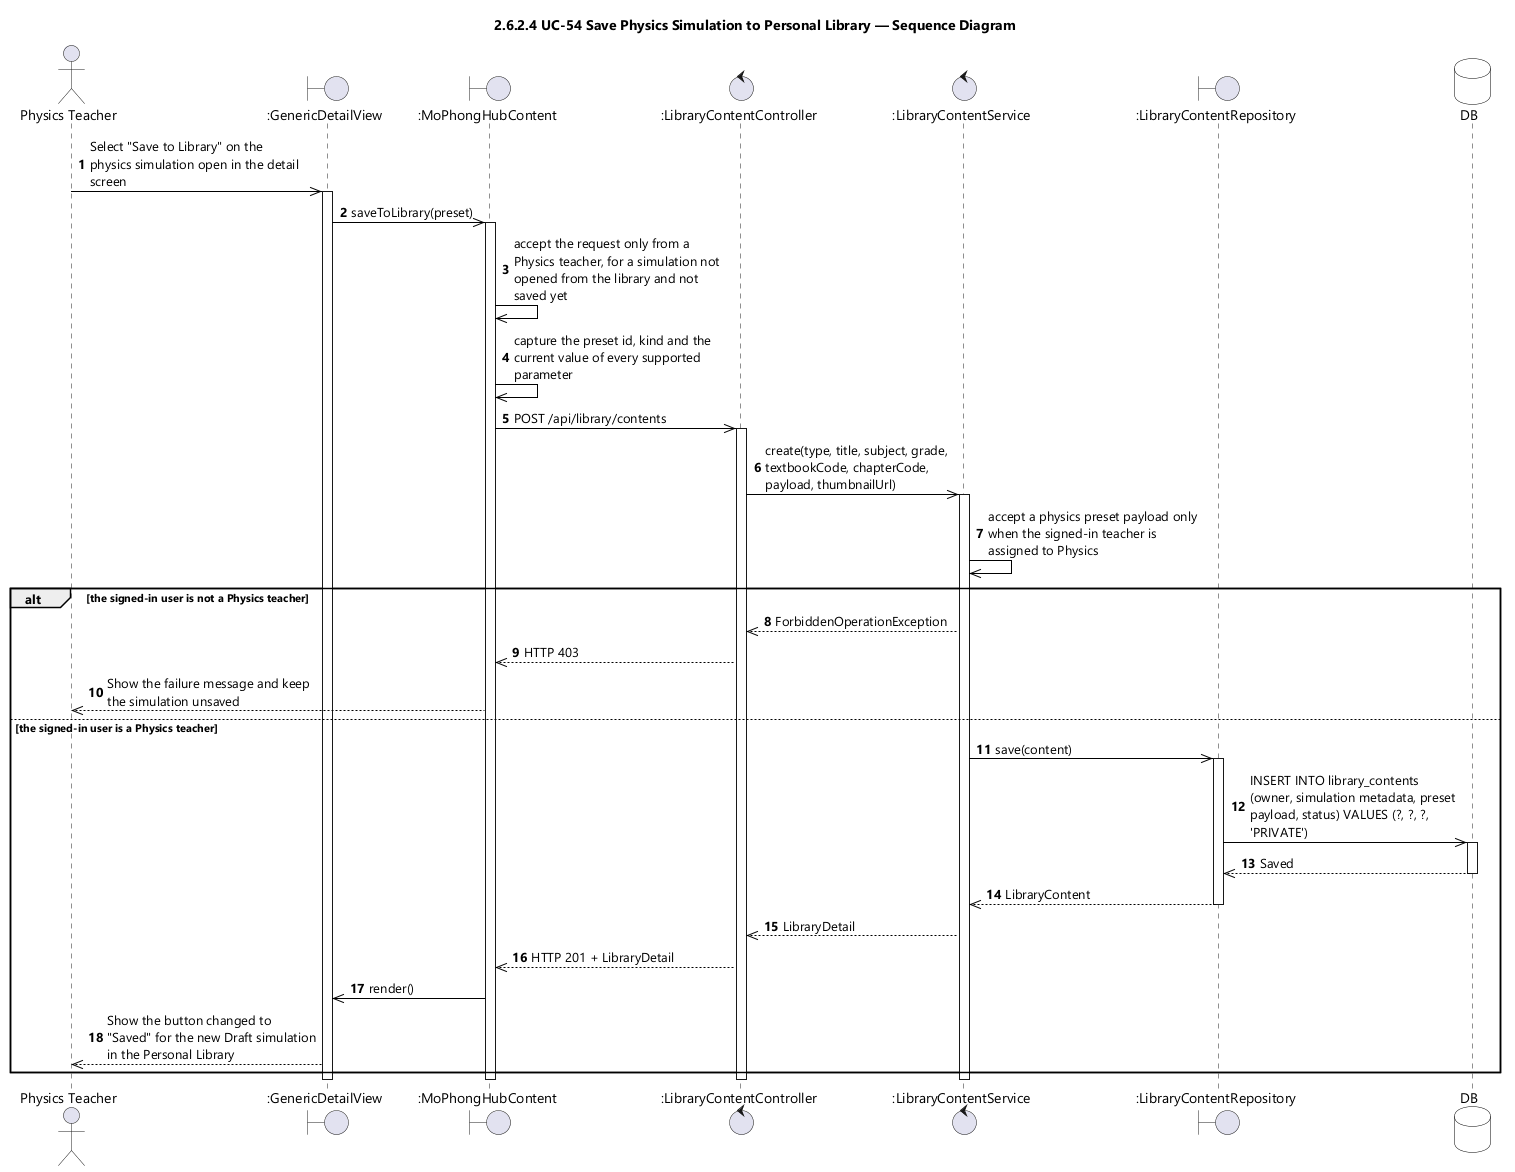

The diagram above was rendered by PlantUML. Its source (embedded in the PNG):
@startuml UC-54 Save Physics Simulation to Personal Library - Sequence Diagram (icon)
skinparamlocked dpi 96
skinparam defaultFontName "Segoe UI"
skinparam shadowing false
skinparam ParticipantBackgroundColor #FFFFFF
skinparam ParticipantBorderColor #000000
skinparam DatabaseBackgroundColor #FFFFFF
skinparam DatabaseBorderColor #000000
skinparam ArrowColor #000000
skinparam sequenceMessageAlign left
skinparam maxMessageSize 210
title 2.6.2.4 UC-54 Save Physics Simulation to Personal Library — Sequence Diagram

actor "Physics Teacher" as Teacher
boundary ":GenericDetailView" as GDV
boundary ":MoPhongHubContent" as HUB
control ":LibraryContentController" as CTL
control ":LibraryContentService" as SVC
boundary ":LibraryContentRepository" as REPO
database DB

autonumber
Teacher ->> GDV : Select "Save to Library" on the physics simulation open in the detail screen
activate GDV
GDV ->> HUB : saveToLibrary(preset)
activate HUB
HUB ->> HUB : accept the request only from a Physics teacher, for a simulation not opened from the library and not saved yet
HUB ->> HUB : capture the preset id, kind and the current value of every supported parameter
HUB ->> CTL : POST /api/library/contents
activate CTL
CTL ->> SVC : create(type, title, subject, grade, textbookCode, chapterCode, payload, thumbnailUrl)
activate SVC
SVC ->> SVC : accept a physics preset payload only when the signed-in teacher is assigned to Physics

alt the signed-in user is not a Physics teacher
  SVC -->> CTL : ForbiddenOperationException
  CTL -->> HUB : HTTP 403
  HUB -->> Teacher : Show the failure message and keep the simulation unsaved
else the signed-in user is a Physics teacher
  SVC ->> REPO : save(content)
  activate REPO
  REPO ->> DB : INSERT INTO library_contents (owner, simulation metadata, preset payload, status) VALUES (?, ?, ?, 'PRIVATE')
  activate DB
  DB -->> REPO : Saved
  deactivate DB
  REPO -->> SVC : LibraryContent
  deactivate REPO
  SVC -->> CTL : LibraryDetail
  CTL -->> HUB : HTTP 201 + LibraryDetail
  HUB ->> GDV : render()
  GDV -->> Teacher : Show the button changed to "Saved" for the new Draft simulation in the Personal Library
end
deactivate SVC
deactivate CTL
deactivate HUB
deactivate GDV
@enduml